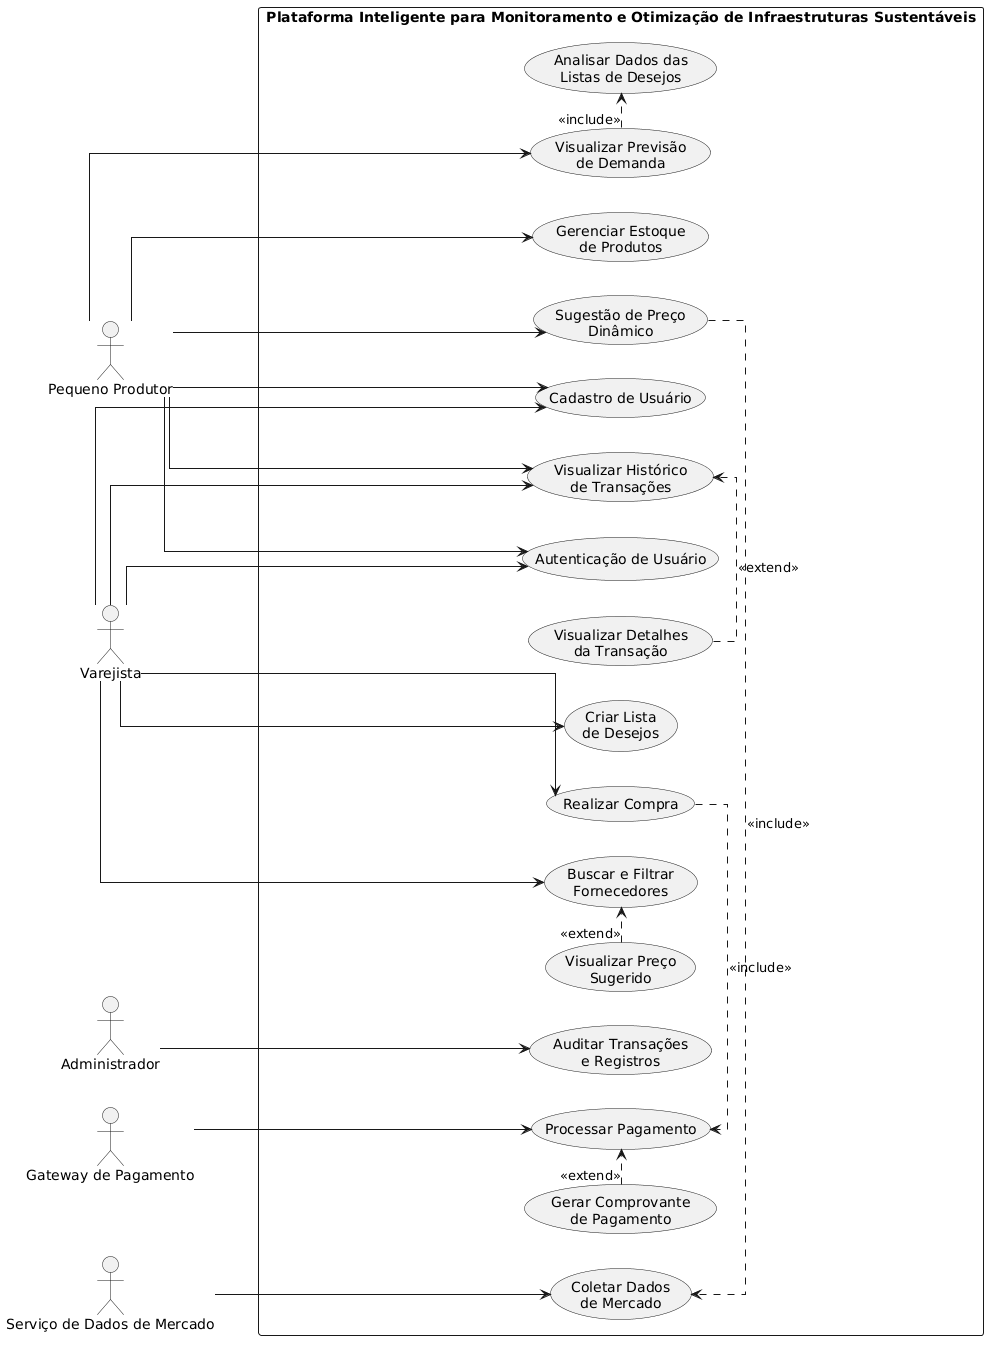

The diagram above was rendered by PlantUML. Its source (embedded in the PNG):
@startuml
left to right direction

skinparam packageStyle rectangle
skinparam shadowing false
skinparam actorStyle stickman
skinparam linetype ortho

actor "Pequeno Produtor" as Produtor
actor "Varejista" as Varejista
actor "Administrador" as Admin
actor "Gateway de Pagamento" as Gateway
actor "Serviço de Dados de Mercado" as Mercado

rectangle "Plataforma Inteligente para Monitoramento e Otimização de Infraestruturas Sustentáveis" {

  usecase "Cadastro de Usuário" as UC01
  usecase "Autenticação de Usuário" as UC02
  usecase "Gerenciar Estoque\nde Produtos" as UC03
  usecase "Criar Lista\nde Desejos" as UC04
  usecase "Buscar e Filtrar\nFornecedores" as UC05
  usecase "Visualizar Previsão\nde Demanda" as UC06
  usecase "Sugestão de Preço\nDinâmico" as UC07
  usecase "Realizar Compra" as UC08
  usecase "Processar Pagamento" as UC09
  usecase "Gerar Comprovante\nde Pagamento" as UC11
  usecase "Visualizar Histórico\nde Transações" as UC10
  usecase "Auditar Transações\ne Registros" as UC12
  usecase "Coletar Dados\nde Mercado" as UCA2
  usecase "Analisar Dados das\nListas de Desejos" as UCA3
  usecase "Visualizar Detalhes\nda Transação" as UCA4
  usecase "Visualizar Preço\nSugerido" as UC05A
}

Produtor --> UC01
Produtor --> UC02
Produtor --> UC03
Produtor --> UC06
Produtor --> UC07
Produtor --> UC10

Varejista --> UC01
Varejista --> UC02
Varejista --> UC04
Varejista --> UC05
Varejista --> UC08
Varejista --> UC10

Admin --> UC12
Gateway --> UC09
Mercado --> UCA2

UC08 .> UC09 : <<include>>
UC06 .> UCA3 : <<include>>
UC07 .> UCA2 : <<include>>

UC05A .> UC05 : <<extend>>
UC11 .> UC09 : <<extend>>
UCA4 .> UC10 : <<extend>>
@enduml